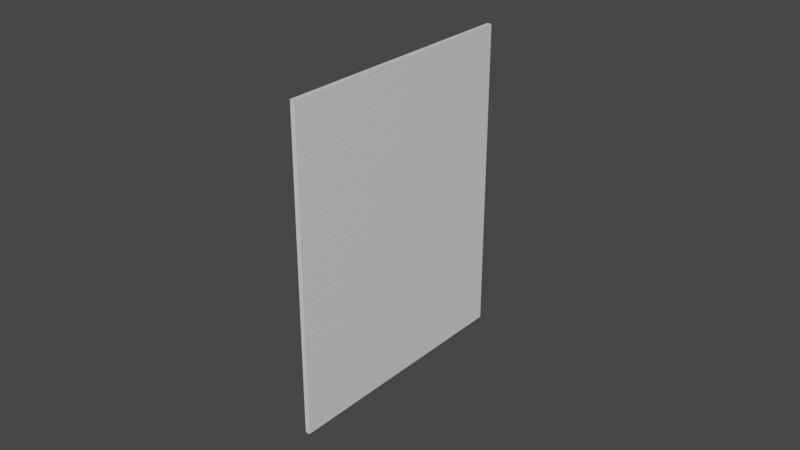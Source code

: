 # Source: BigCard.blend  (saved by Blender 3.2.14; exported with 4.5.12 LTS)
import bpy
from mathutils import Matrix  # noqa: F401  (used for matrix-valued properties, if any)

bpy.ops.wm.read_factory_settings(use_empty=True)
scene = bpy.context.scene
scene.name = 'Scene'

# ---- collections
col_collection = bpy.data.collections.new('Collection'); scene.collection.children.link(col_collection)

# ---- materials (node trees are filled in below, after node groups)
mat_material = bpy.data.materials.new('Material')
mat_material.alpha_threshold = 0.0
mat_material.use_transparent_shadow = False
mat_material.line_color = (0.0, 0.0, 0.0, 1.0)

# ---- material node trees
mat_material.use_nodes = True; mat_material.node_tree.nodes.clear()
_N = mat_material.node_tree.nodes; _L = mat_material.node_tree.links
n0 = _N.new('ShaderNodeOutputMaterial'); n0.name = 'Material Output'; n0.location = (300, 300)
n1 = _N.new('ShaderNodeBsdfPrincipled'); n1.name = 'Principled BSDF'; n1.location = (10, 300)
n1.distribution = 'GGX'
n1.subsurface_method = 'RANDOM_WALK_SKIN'
n1.inputs[2].default_value = 0.4
n1.inputs[3].default_value = 1.45
n1.inputs[27].default_value = (0.0, 0.0, 0.0, 1.0)
n1.inputs[28].default_value = 1.0
_L.new(n1.outputs[0], n0.inputs[0])
n0.is_active_output = True

# ---- world
world_world = bpy.data.worlds.new('World'); scene.world = world_world
world_world.use_nodes = True; world_world.node_tree.nodes.clear()
_N = world_world.node_tree.nodes; _L = world_world.node_tree.links
n0 = _N.new('ShaderNodeOutputWorld'); n0.name = 'World Output'; n0.location = (300, 300)
n1 = _N.new('ShaderNodeBackground'); n1.name = 'Background'; n1.location = (10, 300)
n1.inputs[0].default_value = (0.05088, 0.05088, 0.05088, 1.0)
_L.new(n1.outputs[0], n0.inputs[0])
n0.is_active_output = True
world_world.color = (0.05088, 0.05088, 0.05088)
world_world.use_sun_shadow = False
world_world.sun_shadow_jitter_overblur = 0.0

# ---- meshes
me_cube = bpy.data.meshes.new('Cube')
me_cube.from_pydata([(1.0, 1.0, 1.0), (1.0, 1.0, -1.0), (1.0, -1.0, 1.0), (1.0, -1.0, -1.0), (-1.0, 1.0, 1.0), (-1.0, 1.0, -1.0), (-1.0, -1.0, 1.0), (-1.0, -1.0, -1.0)], [], [(0, 4, 6, 2), (3, 2, 6, 7), (7, 6, 4, 5), (5, 1, 3, 7), (1, 0, 2, 3), (5, 4, 0, 1)])
_uv = me_cube.uv_layers.new(name='UVMap')
_uv.uv.foreach_set('vector', [0.625, 0.5, 0.875, 0.5, 0.875, 0.75, 0.625, 0.75, 0.375, 0.75, 0.625, 0.75, 0.625, 1.0, 0.375, 1.0, 0.375, 0.0, 0.625, 0.0, 0.625, 0.25, 0.375, 0.25, 0.125, 0.5, 0.375, 0.5, 0.375, 0.75, 0.125, 0.75, 0.375, 0.5, 0.625, 0.5, 0.625, 0.75, 0.375, 0.75, 0.375, 0.25, 0.625, 0.25, 0.625, 0.5, 0.375, 0.5])
me_cube.materials.append(mat_material)
me_cube.use_mirror_vertex_groups = False
me_cube.update()

# ---- objects
ob_cube = bpy.data.objects.new('Cube', me_cube)

# ---- transforms, parenting, visibility, modifiers, constraints
ob_cube.location = (0.0, 0.0, 0.0)
ob_cube.scale = (0.0007158, 0.04147, 0.05092)
ob_cube.lock_rotations_4d = False
ob_cube.empty_display_type = 'ARROWS'
ob_cube.lineart.crease_threshold = 0.0

# ---- collection membership
col_collection.objects.link(ob_cube)

# ---- scene / render settings (as saved in the file)
scene.frame_start = 1; scene.frame_end = 250; scene.frame_set(1)
scene.render.engine = 'BLENDER_EEVEE_NEXT'
scene.cycles.sampling_pattern = 'TABULATED_SOBOL'
scene.cycles.use_light_tree = False
scene.view_settings.view_transform = 'Filmic'
bpy.context.view_layer.update()

# ---- added for rendering (the .blend has no active camera and no usable light): camera, sun
cam_auto = bpy.data.cameras.new('AutoCamera')
cam_auto.lens = 50.0
cam_auto.sensor_width = 36.0
cam_auto.clip_end = 1000.0
ob_auto_camera = bpy.data.objects.new('AutoCamera', cam_auto)
scene.collection.objects.link(ob_auto_camera)
ob_auto_camera.location = (0.185045, -0.222054, 0.148036)
ob_auto_camera.rotation_euler = (1.09748, -7.21219e-08, 0.694738)
scene.camera = ob_auto_camera
light_auto_sun = bpy.data.lights.new('AutoSun', 'SUN')
light_auto_sun.energy = 3.0
light_auto_sun.angle = 0.0523599
ob_auto_sun = bpy.data.objects.new('AutoSun', light_auto_sun)
scene.collection.objects.link(ob_auto_sun)
ob_auto_sun.rotation_euler = (0.872665, 0.174533, 0.523599)
bpy.context.view_layer.update()

